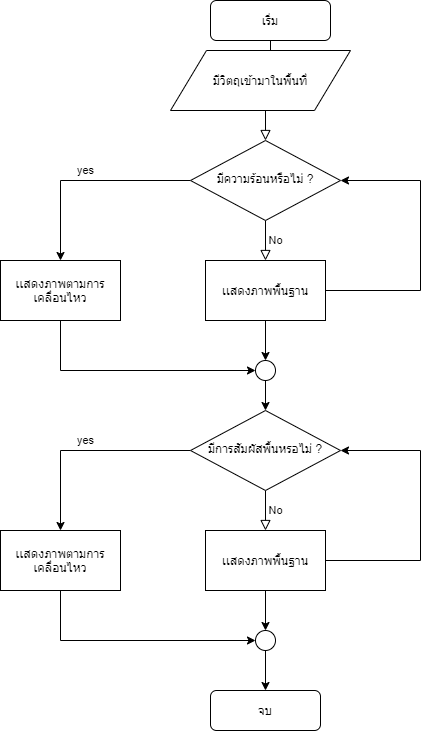

The diagram above was exported from draw.io. Its source (the exported page's mxGraphModel, read from the mxfile embedded in the PNG):
<mxGraphModel dx="1695" dy="401" grid="1" gridSize="10" guides="1" tooltips="1" connect="1" arrows="1" fold="1" page="1" pageScale="1" pageWidth="827" pageHeight="1169" math="0" shadow="0">
  <root>
    <mxCell id="WIyWlLk6GJQsqaUBKTNV-0" />
    <mxCell id="WIyWlLk6GJQsqaUBKTNV-1" parent="WIyWlLk6GJQsqaUBKTNV-0" />
    <mxCell id="WIyWlLk6GJQsqaUBKTNV-2" value="" style="rounded=0;html=1;jettySize=auto;orthogonalLoop=1;fontSize=11;endArrow=block;endFill=0;endSize=8;strokeWidth=1;shadow=0;labelBackgroundColor=none;edgeStyle=orthogonalEdgeStyle;" parent="WIyWlLk6GJQsqaUBKTNV-1" source="WIyWlLk6GJQsqaUBKTNV-3" target="WIyWlLk6GJQsqaUBKTNV-6" edge="1">
      <mxGeometry relative="1" as="geometry" />
    </mxCell>
    <mxCell id="WIyWlLk6GJQsqaUBKTNV-3" value="เริ่ม" style="rounded=1;whiteSpace=wrap;html=1;fontSize=12;glass=0;strokeWidth=1;shadow=0;" parent="WIyWlLk6GJQsqaUBKTNV-1" vertex="1">
      <mxGeometry x="140" y="40" width="120" height="40" as="geometry" />
    </mxCell>
    <mxCell id="WIyWlLk6GJQsqaUBKTNV-5" value="No" style="edgeStyle=orthogonalEdgeStyle;rounded=0;html=1;jettySize=auto;orthogonalLoop=1;fontSize=11;endArrow=block;endFill=0;endSize=8;strokeWidth=1;shadow=0;labelBackgroundColor=none;entryX=0.5;entryY=0;entryDx=0;entryDy=0;" parent="WIyWlLk6GJQsqaUBKTNV-1" source="WIyWlLk6GJQsqaUBKTNV-6" target="8adufRS_-MTEBYeJNB2e-11" edge="1">
      <mxGeometry y="10" relative="1" as="geometry">
        <mxPoint as="offset" />
        <mxPoint x="320" y="220" as="targetPoint" />
      </mxGeometry>
    </mxCell>
    <mxCell id="8adufRS_-MTEBYeJNB2e-13" value="yes" style="edgeStyle=orthogonalEdgeStyle;rounded=0;orthogonalLoop=1;jettySize=auto;html=1;" edge="1" parent="WIyWlLk6GJQsqaUBKTNV-1" source="WIyWlLk6GJQsqaUBKTNV-6" target="8adufRS_-MTEBYeJNB2e-2">
      <mxGeometry y="-10" relative="1" as="geometry">
        <mxPoint x="40" y="220" as="targetPoint" />
        <Array as="points">
          <mxPoint x="-10" y="220" />
        </Array>
        <mxPoint as="offset" />
      </mxGeometry>
    </mxCell>
    <mxCell id="WIyWlLk6GJQsqaUBKTNV-6" value="มีความร้อนหรือไม่ ?" style="rhombus;whiteSpace=wrap;html=1;shadow=0;fontFamily=Helvetica;fontSize=12;align=center;strokeWidth=1;spacing=6;spacingTop=-4;" parent="WIyWlLk6GJQsqaUBKTNV-1" vertex="1">
      <mxGeometry x="120" y="180" width="150" height="80" as="geometry" />
    </mxCell>
    <mxCell id="8adufRS_-MTEBYeJNB2e-1" value="มีวิตถุเข้ามาในพื้นที่" style="shape=parallelogram;perimeter=parallelogramPerimeter;whiteSpace=wrap;html=1;" vertex="1" parent="WIyWlLk6GJQsqaUBKTNV-1">
      <mxGeometry x="100" y="90" width="180" height="60" as="geometry" />
    </mxCell>
    <mxCell id="8adufRS_-MTEBYeJNB2e-10" style="edgeStyle=orthogonalEdgeStyle;rounded=0;orthogonalLoop=1;jettySize=auto;html=1;exitX=0.5;exitY=1;exitDx=0;exitDy=0;entryX=0.5;entryY=1;entryDx=0;entryDy=0;" edge="1" parent="WIyWlLk6GJQsqaUBKTNV-1" source="8adufRS_-MTEBYeJNB2e-2" target="8adufRS_-MTEBYeJNB2e-6">
      <mxGeometry relative="1" as="geometry">
        <mxPoint x="170" y="410" as="targetPoint" />
        <mxPoint x="-10" y="360" as="sourcePoint" />
        <Array as="points">
          <mxPoint x="-10" y="410" />
        </Array>
      </mxGeometry>
    </mxCell>
    <mxCell id="8adufRS_-MTEBYeJNB2e-2" value="เเสดงภาพตามการเคลื่อนไหว" style="rounded=0;whiteSpace=wrap;html=1;" vertex="1" parent="WIyWlLk6GJQsqaUBKTNV-1">
      <mxGeometry x="-70" y="300" width="120" height="60" as="geometry" />
    </mxCell>
    <mxCell id="8adufRS_-MTEBYeJNB2e-18" style="edgeStyle=orthogonalEdgeStyle;rounded=0;orthogonalLoop=1;jettySize=auto;html=1;" edge="1" parent="WIyWlLk6GJQsqaUBKTNV-1" source="8adufRS_-MTEBYeJNB2e-6">
      <mxGeometry relative="1" as="geometry">
        <mxPoint x="195" y="450" as="targetPoint" />
      </mxGeometry>
    </mxCell>
    <mxCell id="8adufRS_-MTEBYeJNB2e-6" value="" style="ellipse;whiteSpace=wrap;html=1;aspect=fixed;direction=south;" vertex="1" parent="WIyWlLk6GJQsqaUBKTNV-1">
      <mxGeometry x="185" y="400" width="20" height="20" as="geometry" />
    </mxCell>
    <mxCell id="8adufRS_-MTEBYeJNB2e-14" style="edgeStyle=orthogonalEdgeStyle;rounded=0;orthogonalLoop=1;jettySize=auto;html=1;entryX=1;entryY=0.5;entryDx=0;entryDy=0;" edge="1" parent="WIyWlLk6GJQsqaUBKTNV-1" source="8adufRS_-MTEBYeJNB2e-11" target="WIyWlLk6GJQsqaUBKTNV-6">
      <mxGeometry relative="1" as="geometry">
        <mxPoint x="350" y="230" as="targetPoint" />
        <Array as="points">
          <mxPoint x="350" y="330" />
          <mxPoint x="350" y="220" />
        </Array>
      </mxGeometry>
    </mxCell>
    <mxCell id="8adufRS_-MTEBYeJNB2e-16" style="edgeStyle=orthogonalEdgeStyle;rounded=0;orthogonalLoop=1;jettySize=auto;html=1;entryX=0;entryY=0.5;entryDx=0;entryDy=0;" edge="1" parent="WIyWlLk6GJQsqaUBKTNV-1" source="8adufRS_-MTEBYeJNB2e-11" target="8adufRS_-MTEBYeJNB2e-6">
      <mxGeometry relative="1" as="geometry">
        <mxPoint x="195" y="390" as="targetPoint" />
      </mxGeometry>
    </mxCell>
    <mxCell id="8adufRS_-MTEBYeJNB2e-11" value="เเสดงภาพพื้นฐาน" style="rounded=0;whiteSpace=wrap;html=1;" vertex="1" parent="WIyWlLk6GJQsqaUBKTNV-1">
      <mxGeometry x="135" y="300" width="120" height="60" as="geometry" />
    </mxCell>
    <mxCell id="8adufRS_-MTEBYeJNB2e-30" value="No" style="edgeStyle=orthogonalEdgeStyle;rounded=0;html=1;jettySize=auto;orthogonalLoop=1;fontSize=11;endArrow=block;endFill=0;endSize=8;strokeWidth=1;shadow=0;labelBackgroundColor=none;entryX=0.5;entryY=0;entryDx=0;entryDy=0;" edge="1" parent="WIyWlLk6GJQsqaUBKTNV-1" source="8adufRS_-MTEBYeJNB2e-32" target="8adufRS_-MTEBYeJNB2e-38">
      <mxGeometry y="10" relative="1" as="geometry">
        <mxPoint as="offset" />
        <mxPoint x="320" y="490" as="targetPoint" />
      </mxGeometry>
    </mxCell>
    <mxCell id="8adufRS_-MTEBYeJNB2e-31" value="yes" style="edgeStyle=orthogonalEdgeStyle;rounded=0;orthogonalLoop=1;jettySize=auto;html=1;" edge="1" parent="WIyWlLk6GJQsqaUBKTNV-1" source="8adufRS_-MTEBYeJNB2e-32" target="8adufRS_-MTEBYeJNB2e-34">
      <mxGeometry y="-10" relative="1" as="geometry">
        <mxPoint x="40" y="490" as="targetPoint" />
        <Array as="points">
          <mxPoint x="-10" y="490" />
        </Array>
        <mxPoint as="offset" />
      </mxGeometry>
    </mxCell>
    <mxCell id="8adufRS_-MTEBYeJNB2e-32" value="มีการสัมผัสพื้นหรอไม่ ?" style="rhombus;whiteSpace=wrap;html=1;shadow=0;fontFamily=Helvetica;fontSize=12;align=center;strokeWidth=1;spacing=6;spacingTop=-4;" vertex="1" parent="WIyWlLk6GJQsqaUBKTNV-1">
      <mxGeometry x="120" y="450" width="150" height="80" as="geometry" />
    </mxCell>
    <mxCell id="8adufRS_-MTEBYeJNB2e-33" style="edgeStyle=orthogonalEdgeStyle;rounded=0;orthogonalLoop=1;jettySize=auto;html=1;exitX=0.5;exitY=1;exitDx=0;exitDy=0;entryX=0.5;entryY=1;entryDx=0;entryDy=0;" edge="1" parent="WIyWlLk6GJQsqaUBKTNV-1" source="8adufRS_-MTEBYeJNB2e-34" target="8adufRS_-MTEBYeJNB2e-35">
      <mxGeometry relative="1" as="geometry">
        <mxPoint x="170" y="680" as="targetPoint" />
        <mxPoint x="-10" y="630" as="sourcePoint" />
        <Array as="points">
          <mxPoint x="-10" y="680" />
        </Array>
      </mxGeometry>
    </mxCell>
    <mxCell id="8adufRS_-MTEBYeJNB2e-34" value="เเสดงภาพตามการเคลื่อนไหว" style="rounded=0;whiteSpace=wrap;html=1;" vertex="1" parent="WIyWlLk6GJQsqaUBKTNV-1">
      <mxGeometry x="-70" y="570" width="120" height="60" as="geometry" />
    </mxCell>
    <mxCell id="8adufRS_-MTEBYeJNB2e-39" style="edgeStyle=orthogonalEdgeStyle;rounded=0;orthogonalLoop=1;jettySize=auto;html=1;" edge="1" parent="WIyWlLk6GJQsqaUBKTNV-1" source="8adufRS_-MTEBYeJNB2e-35">
      <mxGeometry relative="1" as="geometry">
        <mxPoint x="195" y="730" as="targetPoint" />
      </mxGeometry>
    </mxCell>
    <mxCell id="8adufRS_-MTEBYeJNB2e-35" value="" style="ellipse;whiteSpace=wrap;html=1;aspect=fixed;direction=south;" vertex="1" parent="WIyWlLk6GJQsqaUBKTNV-1">
      <mxGeometry x="185" y="670" width="20" height="20" as="geometry" />
    </mxCell>
    <mxCell id="8adufRS_-MTEBYeJNB2e-36" style="edgeStyle=orthogonalEdgeStyle;rounded=0;orthogonalLoop=1;jettySize=auto;html=1;entryX=1;entryY=0.5;entryDx=0;entryDy=0;" edge="1" parent="WIyWlLk6GJQsqaUBKTNV-1" source="8adufRS_-MTEBYeJNB2e-38" target="8adufRS_-MTEBYeJNB2e-32">
      <mxGeometry relative="1" as="geometry">
        <mxPoint x="350" y="500" as="targetPoint" />
        <Array as="points">
          <mxPoint x="350" y="600" />
          <mxPoint x="350" y="490" />
        </Array>
      </mxGeometry>
    </mxCell>
    <mxCell id="8adufRS_-MTEBYeJNB2e-37" style="edgeStyle=orthogonalEdgeStyle;rounded=0;orthogonalLoop=1;jettySize=auto;html=1;entryX=0;entryY=0.5;entryDx=0;entryDy=0;" edge="1" parent="WIyWlLk6GJQsqaUBKTNV-1" source="8adufRS_-MTEBYeJNB2e-38" target="8adufRS_-MTEBYeJNB2e-35">
      <mxGeometry relative="1" as="geometry">
        <mxPoint x="195" y="660" as="targetPoint" />
      </mxGeometry>
    </mxCell>
    <mxCell id="8adufRS_-MTEBYeJNB2e-38" value="เเสดงภาพพื้นฐาน" style="rounded=0;whiteSpace=wrap;html=1;" vertex="1" parent="WIyWlLk6GJQsqaUBKTNV-1">
      <mxGeometry x="135" y="570" width="120" height="60" as="geometry" />
    </mxCell>
    <mxCell id="8adufRS_-MTEBYeJNB2e-40" value="จบ" style="rounded=1;whiteSpace=wrap;html=1;" vertex="1" parent="WIyWlLk6GJQsqaUBKTNV-1">
      <mxGeometry x="140" y="730" width="110" height="40" as="geometry" />
    </mxCell>
  </root>
</mxGraphModel>